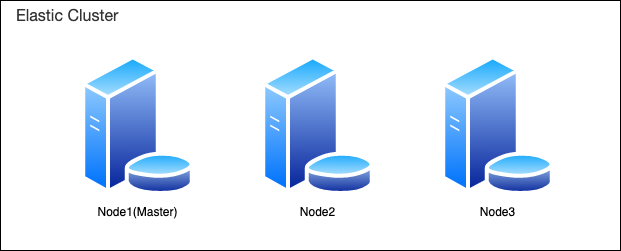

The diagram above was exported from draw.io. Its source (the exported page's mxGraphModel, read from the mxfile embedded in the PNG):
<mxGraphModel dx="891" dy="436" grid="1" gridSize="10" guides="1" tooltips="1" connect="1" arrows="1" fold="1" page="1" pageScale="1" pageWidth="827" pageHeight="1169" math="0" shadow="0">
  <root>
    <mxCell id="0" />
    <mxCell id="1" parent="0" />
    <mxCell id="vWKEO4dAVwEv3kUFtA2_-4" value="" style="rounded=0;whiteSpace=wrap;html=1;" vertex="1" parent="1">
      <mxGeometry x="70" y="245" width="620" height="250" as="geometry" />
    </mxCell>
    <mxCell id="vWKEO4dAVwEv3kUFtA2_-1" value="Node1(Master)" style="aspect=fixed;perimeter=ellipsePerimeter;html=1;align=center;shadow=0;dashed=0;spacingTop=3;image;image=img/lib/active_directory/database_server.svg;" vertex="1" parent="1">
      <mxGeometry x="150" y="300" width="114.8" height="140" as="geometry" />
    </mxCell>
    <mxCell id="vWKEO4dAVwEv3kUFtA2_-2" value="Node2" style="aspect=fixed;perimeter=ellipsePerimeter;html=1;align=center;shadow=0;dashed=0;spacingTop=3;image;image=img/lib/active_directory/database_server.svg;" vertex="1" parent="1">
      <mxGeometry x="330" y="300" width="114.8" height="140" as="geometry" />
    </mxCell>
    <mxCell id="vWKEO4dAVwEv3kUFtA2_-3" value="Node3" style="aspect=fixed;perimeter=ellipsePerimeter;html=1;align=center;shadow=0;dashed=0;spacingTop=3;image;image=img/lib/active_directory/database_server.svg;" vertex="1" parent="1">
      <mxGeometry x="510" y="300" width="114.8" height="140" as="geometry" />
    </mxCell>
    <mxCell id="vWKEO4dAVwEv3kUFtA2_-5" value="&amp;nbsp;&lt;span style=&quot;color: rgb(51 , 51 , 51) ; font-family: &amp;#34;open sans&amp;#34; , &amp;#34;clear sans&amp;#34; , &amp;#34;helvetica neue&amp;#34; , &amp;#34;helvetica&amp;#34; , &amp;#34;arial&amp;#34; , &amp;#34;segoe ui emoji&amp;#34; , sans-serif ; font-size: 16px ; text-align: left ; background-color: rgb(255 , 255 , 255)&quot;&gt;Elastic&amp;nbsp;&lt;/span&gt;&lt;span style=&quot;color: rgb(51 , 51 , 51) ; font-family: &amp;#34;open sans&amp;#34; , &amp;#34;clear sans&amp;#34; , &amp;#34;helvetica neue&amp;#34; , &amp;#34;helvetica&amp;#34; , &amp;#34;arial&amp;#34; , &amp;#34;segoe ui emoji&amp;#34; , sans-serif ; font-size: 16px ; text-align: left ; background-color: rgb(255 , 255 , 255)&quot;&gt;Cluster&lt;/span&gt;" style="text;html=1;align=center;verticalAlign=middle;resizable=0;points=[];autosize=1;strokeColor=none;fillColor=none;" vertex="1" parent="1">
      <mxGeometry x="75" y="250" width="120" height="20" as="geometry" />
    </mxCell>
  </root>
</mxGraphModel>